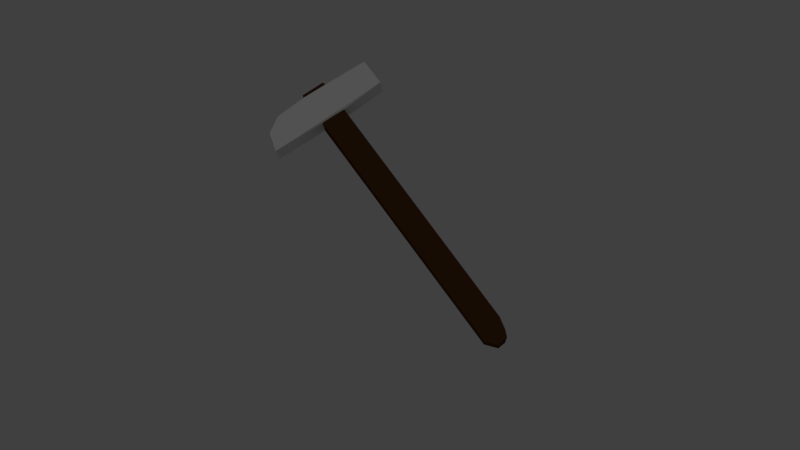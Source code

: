 # Source: kleinerHammer.blend  (saved by Blender 2.72.0; exported with 4.5.12 LTS)
import bpy
from mathutils import Matrix  # noqa: F401  (used for matrix-valued properties, if any)

bpy.ops.wm.read_factory_settings(use_empty=True)
scene = bpy.context.scene
scene.name = 'Scene'

# ---- collections
col_collection_1 = bpy.data.collections.new('Collection 1'); scene.collection.children.link(col_collection_1)

# ---- materials (node trees are filled in below, after node groups)
mat_holz = bpy.data.materials.new('Holz')
mat_holz.alpha_threshold = 0.0
mat_holz.use_transparent_shadow = False
mat_holz.specular_color = (0.2, 0.2, 0.2)
mat_holz.roughness = 0.5
mat_holz.specular_intensity = 1.0
mat_metall = bpy.data.materials.new('Metall')
mat_metall.alpha_threshold = 0.0
mat_metall.use_transparent_shadow = False
mat_metall.specular_color = (0.2, 0.2, 0.2)
mat_metall.roughness = 0.5
mat_metall.specular_intensity = 1.0
mat_dunkles_holz = bpy.data.materials.new('Dunkles Holz')
mat_dunkles_holz.alpha_threshold = 0.0
mat_dunkles_holz.use_transparent_shadow = False
mat_dunkles_holz.diffuse_color = (0.08353, 0.03449, 0.01266, 1.0)
mat_dunkles_holz.roughness = 0.5

# ---- material node trees

# ---- world
world_world = bpy.data.worlds.new('World'); scene.world = world_world
world_world.color = (0.05088, 0.05088, 0.05088)
world_world.use_sun_shadow = False
world_world.sun_shadow_jitter_overblur = 0.0
world_world.cycles.sampling_method = 'MANUAL'
world_world.cycles.sample_map_resolution = 256

# ---- cameras
cam_camera = bpy.data.cameras.new('Camera')
cam_camera.clip_end = 100.0
cam_camera.lens = 35.0
cam_camera.sensor_width = 32.0
cam_camera.sensor_height = 18.0
cam_camera.ortho_scale = 7.314
cam_camera.dof.focus_distance = 0.0
cam_camera.dof.aperture_fstop = 128.0

# ---- lights
light_hemi = bpy.data.lights.new('Hemi', 'SUN')
light_hemi.transmission_factor = 0.0
light_hemi.angle = 0.1993
light_hemi.energy = 0.09
light_hemi.shadow_buffer_clip_start = 0.5
light_hemi.shadow_soft_size = 0.1
light_hemi.shadow_cascade_max_distance = 1000.0
light_hemi.cycles.use_multiple_importance_sampling = False
light_lamp = bpy.data.lights.new('Lamp', 'POINT')
light_lamp.transmission_factor = 0.0
light_lamp.cutoff_distance = 30.0
light_lamp.energy = 100.0
light_lamp.shadow_buffer_clip_start = 1.001
light_lamp.shadow_soft_size = 0.1
light_lamp.shadow_maximum_resolution = 0.006
light_lamp.use_absolute_resolution = True
light_lamp.cycles.use_multiple_importance_sampling = False

# ---- meshes
me_plane_021 = bpy.data.meshes.new('Plane_021')
me_plane_021.from_pydata([(-0.1309, 0.01007, -0.1094), (-0.1378, 0.0284, -0.04809), (-0.1376, 0.007708, -0.04958), (-0.1421, 0.03046, -0.03132), (-0.1312, 0.03504, -0.1074), (0.2092, 0.003207, 0.01195), (0.197, 0.01993, 0.01001), (0.2196, 0.02031, 0.0356), (0.219, -0.0005257, 0.03356), (0.2198, 0.0002159, 0.023), (0.2198, 0.02088, 0.0219), (-0.1692, 0.01072, -0.1159), (-0.1695, 0.03564, -0.1139), (-0.1941, 0.0254, -0.02474), (-0.1945, 0.008207, -0.0258), (-0.1878, 0.02963, -0.02226), (-0.1881, 0.02879, -0.05551), (-0.1815, 0.0319, -0.05536), (-0.1924, -2.657e-05, 0.01549), (-0.192, 0.02684, 0.01998), (-0.1433, 0.002778, -0.02547), (-0.1575, -0.001233, 0.0531), (-0.1873, 0.003191, -0.02523), (-0.1817, 0.00566, -0.05631), (0.2057, 0.01756, 0.04394), (-0.1438, 0.02629, -0.01502), (0.2041, 0.001142, 0.04277), (-0.1429, 0.005641, -0.01592), (-0.1823, 0.02354, 0.04283), (-0.1572, 0.02257, 0.05425), (-0.1886, 0.00947, -0.05741), (-0.1834, -0.0009482, 0.03917)], [], [(0, 1, 2), (3, 1, 4), (5, 2, 6), (6, 2, 1), (7, 8, 9), (9, 10, 7), (9, 5, 10), (4, 0, 11), (4, 11, 12), (13, 14, 15), (16, 15, 17), (18, 19, 15), (20, 21, 18), (10, 6, 1), (18, 22, 20), (23, 0, 20), (0, 2, 20), (4, 17, 3), (24, 25, 26), (27, 26, 25), (26, 8, 24), (8, 7, 24), (28, 29, 19), (3, 17, 15), (22, 23, 20), (8, 26, 27), (23, 22, 30), (27, 20, 2), (1, 3, 25), (25, 21, 20), (21, 25, 29), (14, 16, 30), (16, 14, 13), (14, 22, 15), (11, 23, 17), (11, 17, 12), (23, 30, 17), (18, 31, 19), (20, 27, 25), (14, 30, 22), (18, 15, 22), (2, 9, 27), (5, 9, 2), (7, 10, 1), (21, 28, 31), (21, 31, 18), (12, 17, 4), (29, 3, 19), (3, 29, 25), (15, 19, 3), (11, 0, 23), (25, 7, 1), (24, 7, 25), (9, 8, 27), (13, 15, 16), (28, 21, 29), (6, 10, 5), (31, 28, 19), (30, 16, 17), (1, 0, 4)])
me_plane_021.polygons.foreach_set('material_index', [1, 1, 2, 2, 2, 2, 2, 1, 1, 2, 2, 1, 1, 2, 1, 1, 1, 1, 2, 2, 2, 2, 1, 1, 1, 2, 2, 0, 0, 1, 1, 2, 2, 2, 1, 1, 2, 1, 1, 2, 1, 2, 2, 2, 1, 1, 1, 1, 1, 1, 1, 2, 2, 2, 2, 1, 2, 1, 2, 1])
me_plane_021.materials.append(mat_holz)
me_plane_021.materials.append(mat_metall)
me_plane_021.materials.append(mat_dunkles_holz)
me_plane_021.use_remesh_preserve_volume = False
me_plane_021.use_remesh_preserve_attributes = False
me_plane_021.use_mirror_vertex_groups = False
me_plane_021.update()

# ---- objects
ob_hemi = bpy.data.objects.new('Hemi', light_hemi)
ob_hammer_links = bpy.data.objects.new('Hammer links', me_plane_021)
ob_lamp = bpy.data.objects.new('Lamp', light_lamp)
ob_camera = bpy.data.objects.new('Camera', cam_camera)

# ---- transforms, parenting, visibility, modifiers, constraints
ob_hemi.location = (0.0, 0.0, 4.951)
ob_hemi.lineart.crease_threshold = 0.0
ob_hammer_links.location = (-0.006526, 0.0, 0.0)
ob_hammer_links.rotation_euler = (1.571, -0.0, 0.0)
ob_hammer_links.lineart.crease_threshold = 0.0
ob_lamp.location = (1.438, -2.787, 9.748)
ob_lamp.rotation_euler = (0.6503, 0.05522, 1.866)
ob_lamp.lock_rotations_4d = False
ob_lamp.empty_display_type = 'ARROWS'
ob_lamp.color = (0.0, 0.0, 0.0, 0.0)
ob_lamp.lineart.crease_threshold = 0.0
ob_camera.location = (0.3647, -0.2864, 1.005)
ob_camera.rotation_euler = (0.4171, 0.03845, 0.8073)
ob_camera.scale = (0.5425, 0.5425, 0.5425)
ob_camera.lock_rotations_4d = False
ob_camera.empty_display_type = 'ARROWS'
ob_camera.color = (0.0, 0.0, 0.0, 0.0)
ob_camera.display_type = 'WIRE'
ob_camera.lineart.crease_threshold = 0.0

# ---- collection membership
col_collection_1.objects.link(ob_hemi)
col_collection_1.objects.link(ob_hammer_links)
col_collection_1.objects.link(ob_lamp)
col_collection_1.objects.link(ob_camera)

# ---- scene / render settings (as saved in the file)
scene.camera = ob_camera
scene.frame_start = 1; scene.frame_end = 250; scene.frame_set(1)
scene.render.engine = 'BLENDER_EEVEE_NEXT'
scene.render.resolution_percentage = 50
scene.render.dither_intensity = 0.0
scene.cycles.use_denoising = False
scene.cycles.samples = 10
scene.cycles.sampling_pattern = 'TABULATED_SOBOL'
scene.cycles.light_sampling_threshold = 0.0
scene.cycles.use_adaptive_sampling = False
scene.cycles.use_light_tree = False
scene.cycles.blur_glossy = 0.0
scene.cycles.pixel_filter_type = 'GAUSSIAN'
scene.cycles.sample_clamp_indirect = 0.0
scene.view_settings.view_transform = 'Standard'
bpy.context.view_layer.update()
